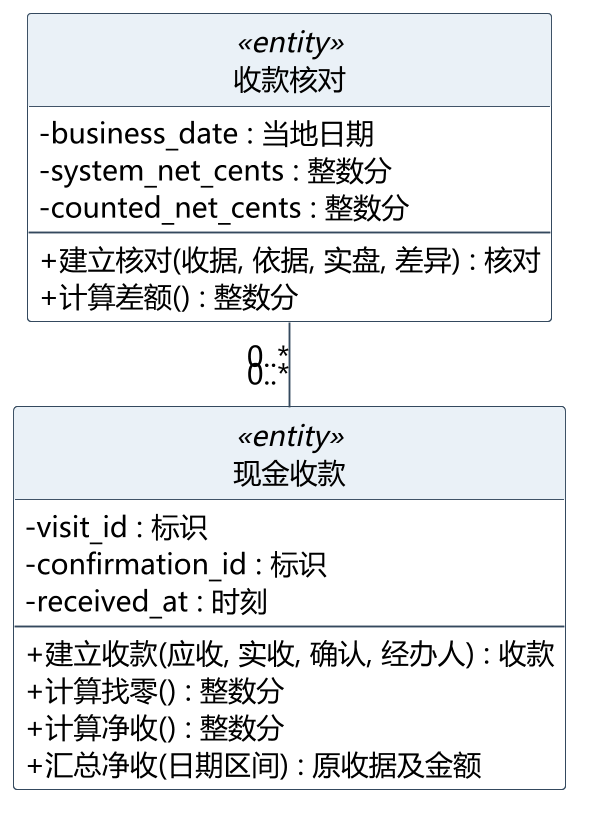

The diagram above was rendered by PlantUML. Its source (embedded in the PNG):
@startuml
skinparam backgroundColor white
skinparam shadowing false
skinparam defaultFontName Microsoft YaHei
skinparam defaultFontSize 15
skinparam dpi 180
skinparam ArrowColor #34495E
skinparam classAttributeIconSize 0
skinparam class {
 BackgroundColor white
 BorderColor #34495E
 HeaderBackgroundColor #EAF1F7
}
hide circle
skinparam nodesep 35
skinparam ranksep 45
top to bottom direction
class "收款核对" as E0 <<entity>> {
- business_date : 当地日期
- system_net_cents : 整数分
- counted_net_cents : 整数分
--
+ 建立核对(收据, 依据, 实盘, 差异) : 核对
+ 计算差额() : 整数分
}
class "现金收款" as E1 <<entity>> {
- visit_id : 标识
- confirmation_id : 标识
- received_at : 时刻
--
+ 建立收款(应收, 实收, 确认, 经办人) : 收款
+ 计算找零() : 整数分
+ 计算净收() : 整数分
+ 汇总净收(日期区间) : 原收据及金额
}
E0 "0..*" -- "0..*" E1
@enduml